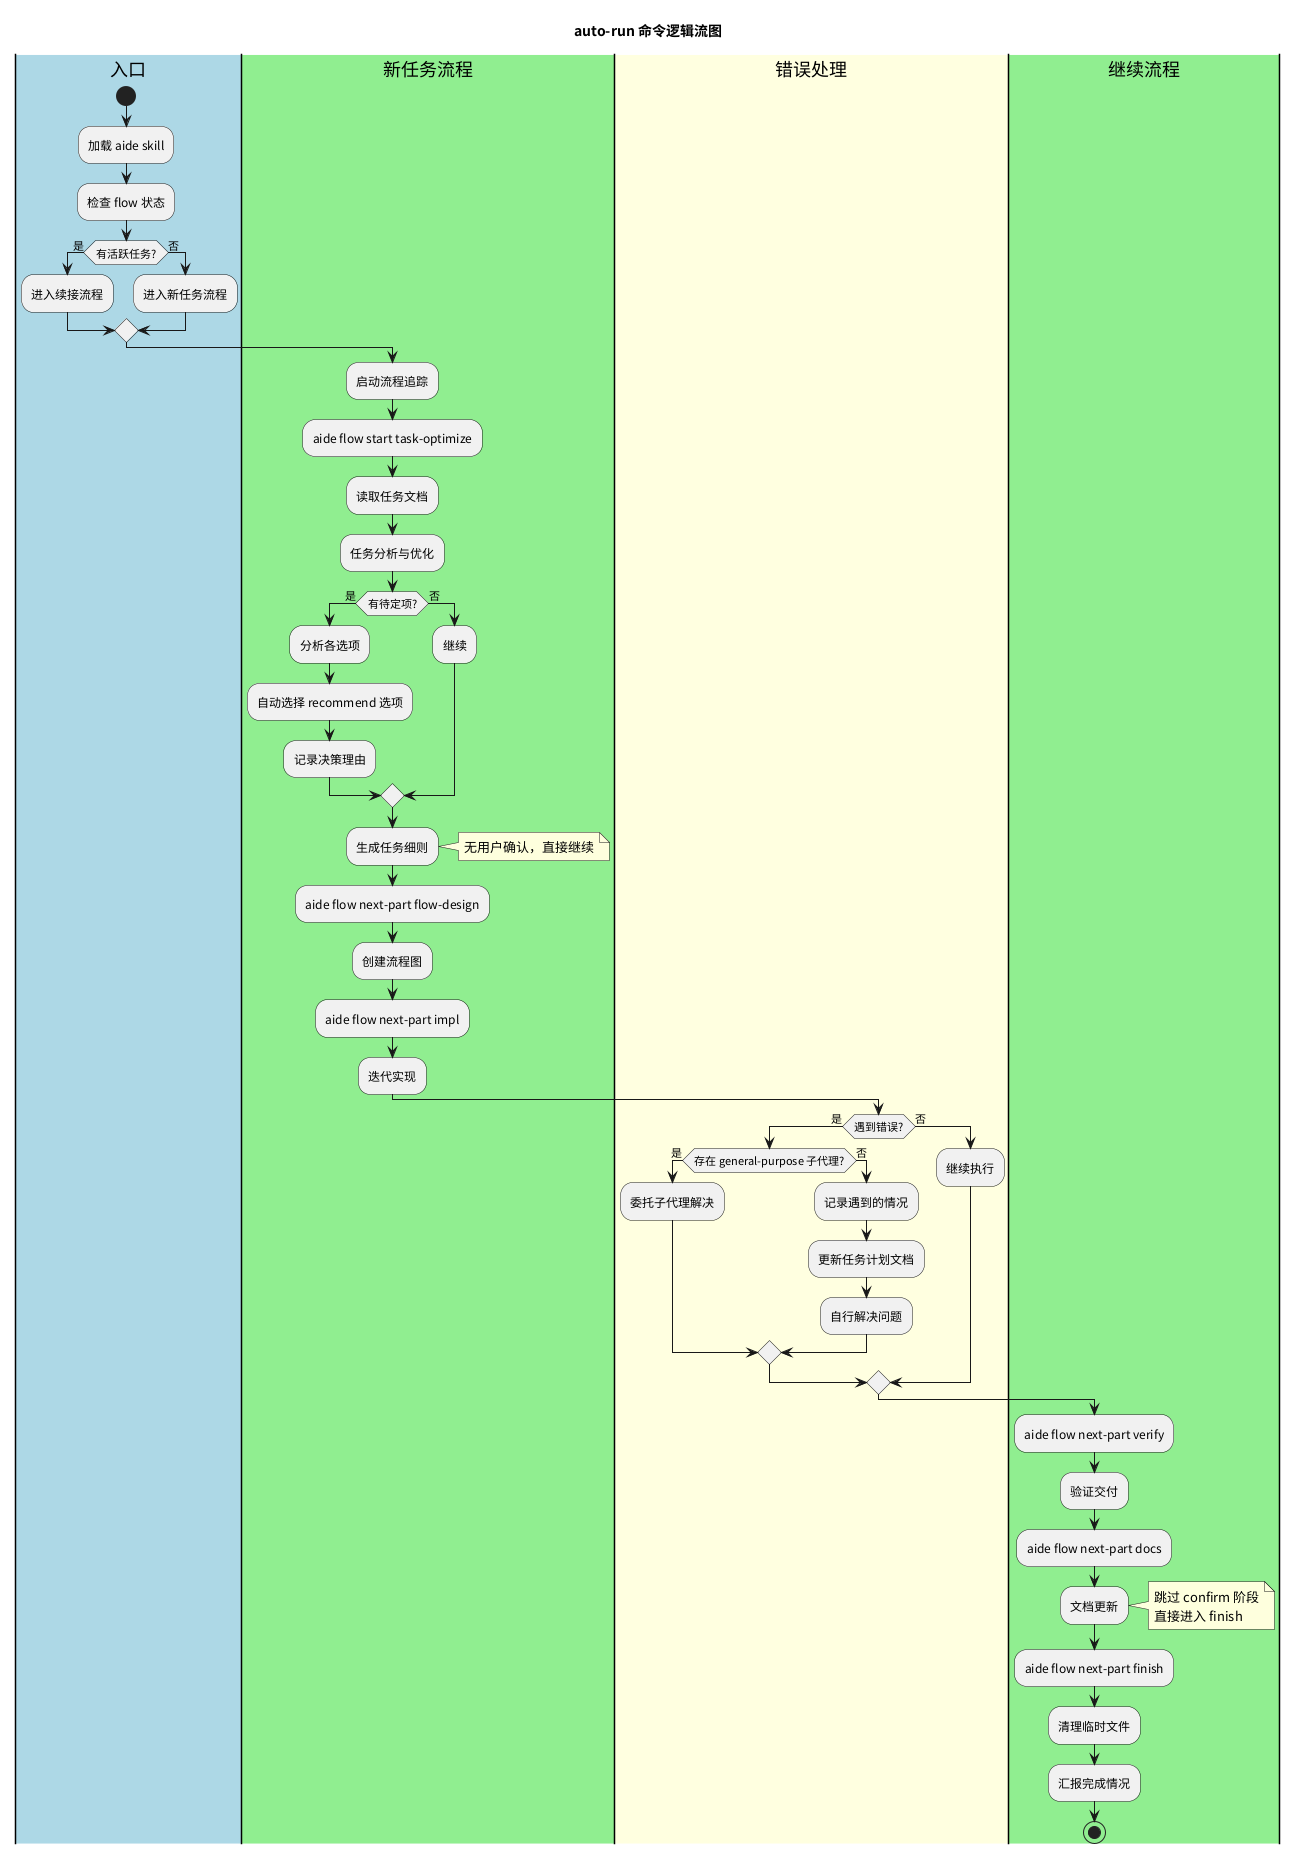

The diagram above was rendered by PlantUML. Its source (embedded in the PNG):
@startuml auto-run-logic-flow
title auto-run 命令逻辑流图

|#LightBlue| 入口 |
start
:加载 aide skill;
:检查 flow 状态;

if (有活跃任务?) then (是)
  :进入续接流程;
else (否)
  :进入新任务流程;
endif

|#LightGreen| 新任务流程 |

:启动流程追踪;
:aide flow start task-optimize;

:读取任务文档;
:任务分析与优化;

if (有待定项?) then (是)
  :分析各选项;
  :自动选择 recommend 选项;
  :记录决策理由;
else (否)
  :继续;
endif

:生成任务细则;
note right: 无用户确认，直接继续

:aide flow next-part flow-design;
:创建流程图;

:aide flow next-part impl;
:迭代实现;

|#LightYellow| 错误处理 |

if (遇到错误?) then (是)
  if (存在 general-purpose 子代理?) then (是)
    :委托子代理解决;
  else (否)
    :记录遇到的情况;
    :更新任务计划文档;
    :自行解决问题;
  endif
else (否)
  :继续执行;
endif

|#LightGreen| 继续流程 |

:aide flow next-part verify;
:验证交付;

:aide flow next-part docs;
:文档更新;

note right
  跳过 confirm 阶段
  直接进入 finish
end note

:aide flow next-part finish;
:清理临时文件;
:汇报完成情况;

stop

@enduml